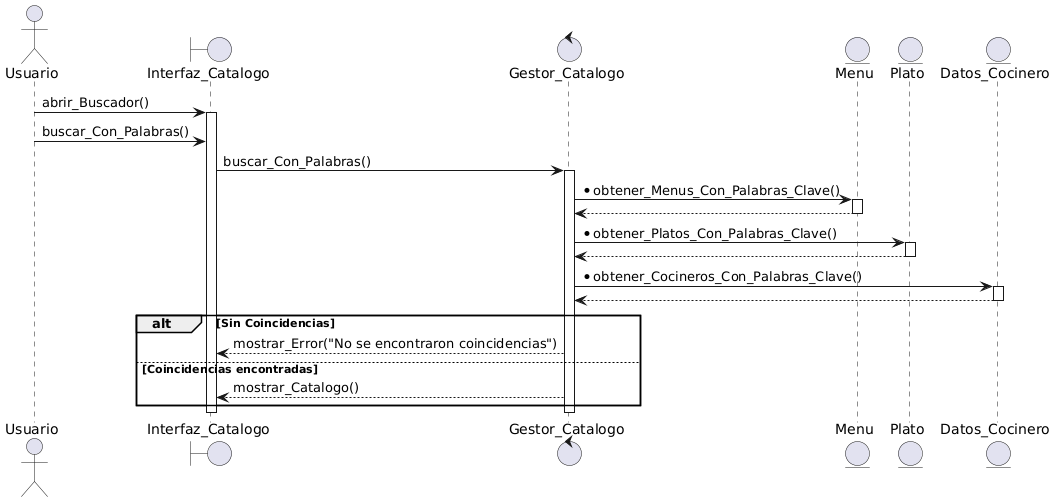

The diagram above was rendered by PlantUML. Its source (embedded in the PNG):
@startuml
actor "Usuario" as Usuario
boundary "Interfaz_Catalogo" as Interfaz
control "Gestor_Catalogo" as Gestor
entity "Menu" as Menus
entity "Plato" as Platos
entity Datos_Cocinero

Usuario -> Interfaz: abrir_Buscador()
activate Interfaz


Usuario -> Interfaz: buscar_Con_Palabras()
Interfaz -> Gestor: buscar_Con_Palabras()
activate Gestor

Gestor -> Menus: *obtener_Menus_Con_Palabras_Clave()
activate Menus
Menus --> Gestor: 
deactivate Menus

Gestor -> Platos: *obtener_Platos_Con_Palabras_Clave()
activate Platos
Platos --> Gestor: 
deactivate Platos

Gestor -> Datos_Cocinero: *obtener_Cocineros_Con_Palabras_Clave()
activate Datos_Cocinero
Datos_Cocinero --> Gestor: 
deactivate Datos_Cocinero

alt Sin Coincidencias
    Gestor --> Interfaz: mostrar_Error("No se encontraron coincidencias")
else Coincidencias encontradas
    Gestor --> Interfaz: mostrar_Catalogo()
end

deactivate Gestor
deactivate Interfaz
@enduml